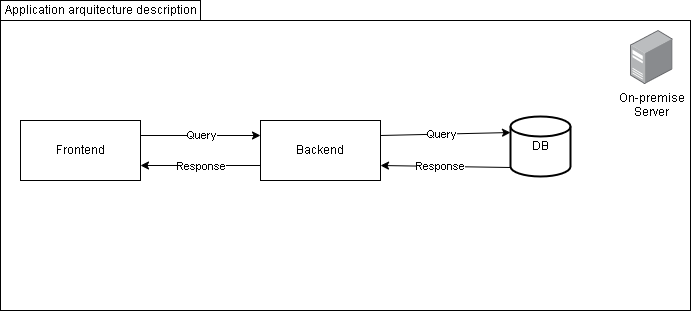

The diagram above was exported from draw.io. Its source (the exported page's mxGraphModel, read from the mxfile embedded in the PNG):
<mxGraphModel dx="1661" dy="832" grid="1" gridSize="10" guides="1" tooltips="1" connect="1" arrows="1" fold="1" page="1" pageScale="1" pageWidth="850" pageHeight="1100" math="0" shadow="0">
  <root>
    <mxCell id="0" />
    <mxCell id="1" parent="0" />
    <mxCell id="W7v2boNlzBLQbclgqxAZ-1" value="A" style="rounded=0;whiteSpace=wrap;html=1;" vertex="1" parent="1">
      <mxGeometry x="80" y="510" width="690" height="290" as="geometry" />
    </mxCell>
    <mxCell id="W7v2boNlzBLQbclgqxAZ-2" style="edgeStyle=none;rounded=0;orthogonalLoop=1;jettySize=auto;html=1;exitX=0;exitY=0.85;exitDx=0;exitDy=0;exitPerimeter=0;entryX=1;entryY=0.75;entryDx=0;entryDy=0;" edge="1" parent="1" source="W7v2boNlzBLQbclgqxAZ-4" target="W7v2boNlzBLQbclgqxAZ-12">
      <mxGeometry relative="1" as="geometry" />
    </mxCell>
    <mxCell id="W7v2boNlzBLQbclgqxAZ-3" value="Response" style="edgeLabel;html=1;align=center;verticalAlign=middle;resizable=0;points=[];" connectable="0" vertex="1" parent="W7v2boNlzBLQbclgqxAZ-2">
      <mxGeometry x="-0.326" y="2" relative="1" as="geometry">
        <mxPoint x="-26" y="-3" as="offset" />
      </mxGeometry>
    </mxCell>
    <mxCell id="W7v2boNlzBLQbclgqxAZ-4" value="DB" style="strokeWidth=2;html=1;shape=mxgraph.flowchart.database;whiteSpace=wrap;" vertex="1" parent="1">
      <mxGeometry x="590" y="606" width="60" height="60" as="geometry" />
    </mxCell>
    <mxCell id="W7v2boNlzBLQbclgqxAZ-5" style="edgeStyle=none;rounded=0;orthogonalLoop=1;jettySize=auto;html=1;exitX=1;exitY=0.25;exitDx=0;exitDy=0;entryX=0;entryY=0.25;entryDx=0;entryDy=0;" edge="1" parent="1" source="W7v2boNlzBLQbclgqxAZ-7" target="W7v2boNlzBLQbclgqxAZ-12">
      <mxGeometry relative="1" as="geometry" />
    </mxCell>
    <mxCell id="W7v2boNlzBLQbclgqxAZ-6" value="Query" style="edgeLabel;html=1;align=center;verticalAlign=middle;resizable=0;points=[];" connectable="0" vertex="1" parent="W7v2boNlzBLQbclgqxAZ-5">
      <mxGeometry x="-0.25" y="-1" relative="1" as="geometry">
        <mxPoint x="15" y="-2" as="offset" />
      </mxGeometry>
    </mxCell>
    <mxCell id="W7v2boNlzBLQbclgqxAZ-7" value="Frontend" style="rounded=0;whiteSpace=wrap;html=1;" vertex="1" parent="1">
      <mxGeometry x="100" y="610" width="120" height="60" as="geometry" />
    </mxCell>
    <mxCell id="W7v2boNlzBLQbclgqxAZ-8" style="edgeStyle=none;rounded=0;orthogonalLoop=1;jettySize=auto;html=1;exitX=0;exitY=0.75;exitDx=0;exitDy=0;entryX=1;entryY=0.75;entryDx=0;entryDy=0;" edge="1" parent="1" source="W7v2boNlzBLQbclgqxAZ-12" target="W7v2boNlzBLQbclgqxAZ-7">
      <mxGeometry relative="1" as="geometry" />
    </mxCell>
    <mxCell id="W7v2boNlzBLQbclgqxAZ-9" value="Response" style="edgeLabel;html=1;align=center;verticalAlign=middle;resizable=0;points=[];" connectable="0" vertex="1" parent="W7v2boNlzBLQbclgqxAZ-8">
      <mxGeometry x="-0.25" relative="1" as="geometry">
        <mxPoint x="-15" as="offset" />
      </mxGeometry>
    </mxCell>
    <mxCell id="W7v2boNlzBLQbclgqxAZ-10" style="edgeStyle=none;rounded=0;orthogonalLoop=1;jettySize=auto;html=1;exitX=1;exitY=0.25;exitDx=0;exitDy=0;entryX=0;entryY=0.267;entryDx=0;entryDy=0;entryPerimeter=0;" edge="1" parent="1" source="W7v2boNlzBLQbclgqxAZ-12" target="W7v2boNlzBLQbclgqxAZ-4">
      <mxGeometry relative="1" as="geometry" />
    </mxCell>
    <mxCell id="W7v2boNlzBLQbclgqxAZ-11" value="Query" style="edgeLabel;html=1;align=center;verticalAlign=middle;resizable=0;points=[];" connectable="0" vertex="1" parent="W7v2boNlzBLQbclgqxAZ-10">
      <mxGeometry x="-0.3787" y="-4" relative="1" as="geometry">
        <mxPoint x="20" y="-5" as="offset" />
      </mxGeometry>
    </mxCell>
    <mxCell id="W7v2boNlzBLQbclgqxAZ-12" value="Backend" style="whiteSpace=wrap;html=1;" vertex="1" parent="1">
      <mxGeometry x="340" y="610" width="120" height="60" as="geometry" />
    </mxCell>
    <mxCell id="W7v2boNlzBLQbclgqxAZ-13" value="On-premise&lt;br&gt;Server" style="points=[];aspect=fixed;html=1;align=center;shadow=0;dashed=0;image;image=img/lib/allied_telesis/computer_and_terminals/Server_Desktop.svg;" vertex="1" parent="1">
      <mxGeometry x="710" y="520" width="42.599999999999994" height="54" as="geometry" />
    </mxCell>
    <mxCell id="W7v2boNlzBLQbclgqxAZ-14" value="Application arquitecture description" style="text;html=1;align=center;verticalAlign=middle;resizable=0;points=[];autosize=1;strokeColor=#000000;fillColor=none;shadow=0;" vertex="1" parent="1">
      <mxGeometry x="80" y="490" width="200" height="20" as="geometry" />
    </mxCell>
  </root>
</mxGraphModel>